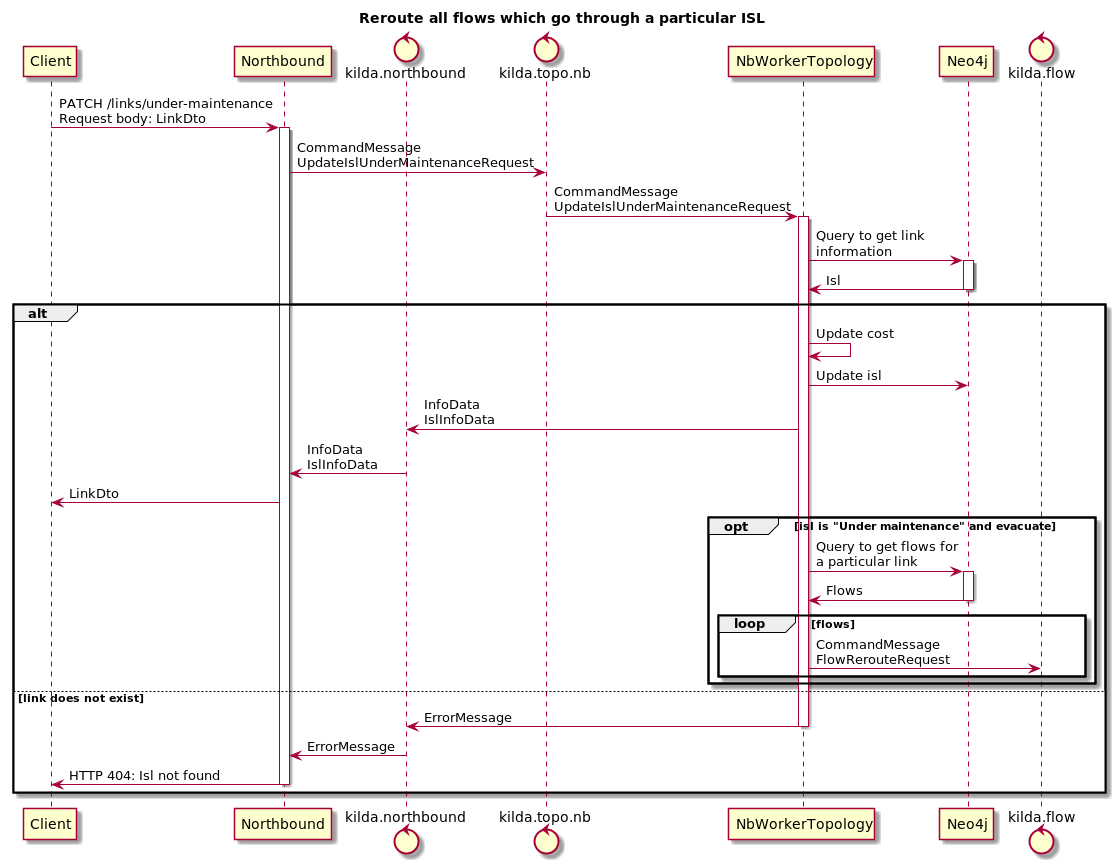

The diagram above was rendered by PlantUML. Its source (embedded in the PNG):
@startuml
title Reroute all flows which go through a particular ISL

participant Client

participant Northbound

control kilda.northbound
control kilda.topo.nb

participant NbWorkerTopology

participant Neo4j

control kilda.flow

Client -> Northbound : PATCH /links/under-maintenance\nRequest body: LinkDto

activate Northbound
Northbound -> kilda.topo.nb : CommandMessage\nUpdateIslUnderMaintenanceRequest
kilda.topo.nb -> NbWorkerTopology : CommandMessage\nUpdateIslUnderMaintenanceRequest
activate NbWorkerTopology

NbWorkerTopology -> Neo4j : Query to get link\ninformation
activate Neo4j
Neo4j -> NbWorkerTopology : Isl
deactivate Neo4j

alt

NbWorkerTopology -> NbWorkerTopology : Update cost
NbWorkerTopology -> Neo4j : Update isl
NbWorkerTopology -> kilda.northbound : InfoData\nIslInfoData
kilda.northbound -> Northbound : InfoData\nIslInfoData
Northbound -> Client : LinkDto

opt isl is "Under maintenance" and evacuate
NbWorkerTopology -> Neo4j : Query to get flows for\na particular link
activate Neo4j
Neo4j -> NbWorkerTopology : Flows
deactivate Neo4j
loop flows
    NbWorkerTopology -> kilda.flow : CommandMessage\nFlowRerouteRequest
end
end

else link does not exist

NbWorkerTopology -> kilda.northbound : ErrorMessage
deactivate NbWorkerTopology
kilda.northbound -> Northbound : ErrorMessage
Northbound -> Client : HTTP 404: Isl not found
deactivate Northbound
end

@enduml